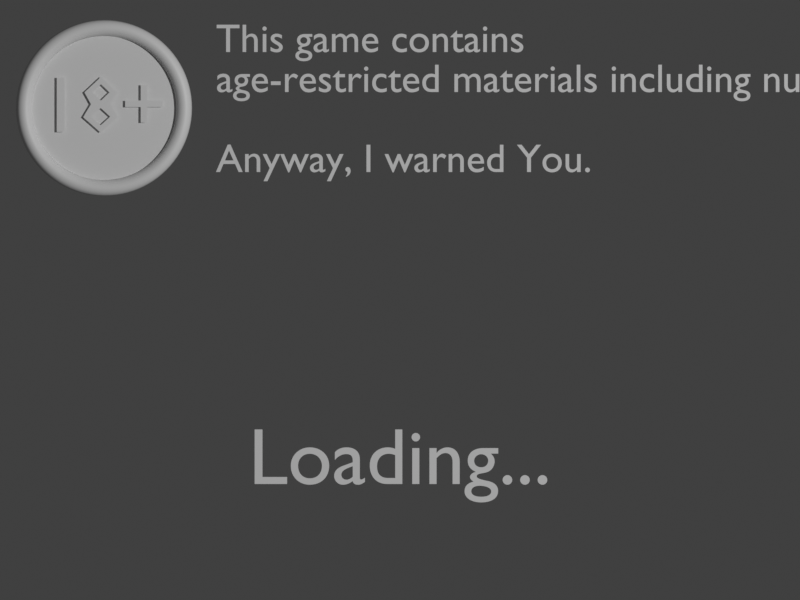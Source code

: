 # Source: loading.blend  (saved by Blender 3.6.14; exported with 4.5.12 LTS)
import bpy
from mathutils import Matrix  # noqa: F401  (used for matrix-valued properties, if any)

bpy.ops.wm.read_factory_settings(use_empty=True)
scene = bpy.context.scene
scene.name = 'Scene'

# ---- collections
col_collection = bpy.data.collections.new('Collection'); scene.collection.children.link(col_collection)
col_way_marker = bpy.data.collections.new('way_marker'); scene.collection.children.link(col_way_marker)
col_warning = bpy.data.collections.new('warning'); scene.collection.children.link(col_warning)

# ---- materials (node trees are filled in below, after node groups)
mat_red = bpy.data.materials.new('red')
mat_red.diffuse_color = (1.0, 0.0, 0.001308, 1.0)
mat_whie = bpy.data.materials.new('whie')
mat_whie.diffuse_color = (1.0, 1.0, 1.0, 1.0)
mat_black = bpy.data.materials.new('black')
mat_black.diffuse_color = (0.0, 0.0, 0.0, 1.0)

# ---- material node trees
mat_red.use_nodes = True; mat_red.node_tree.nodes.clear()
_N = mat_red.node_tree.nodes; _L = mat_red.node_tree.links
n0 = _N.new('ShaderNodeBsdfPrincipled'); n0.name = 'Principled BSDF'; n0.location = (10, 300)
n0.distribution = 'GGX'
n0.subsurface_method = 'RANDOM_WALK_SKIN'
n0.inputs[3].default_value = 1.45
n0.inputs[27].default_value = (0.0, 0.0, 0.0, 1.0)
n0.inputs[28].default_value = 1.0
n1 = _N.new('ShaderNodeOutputMaterial'); n1.name = 'Material Output'; n1.location = (300, 300)
_L.new(n0.outputs[0], n1.inputs[0])
n1.is_active_output = True
mat_whie.use_nodes = True; mat_whie.node_tree.nodes.clear()
_N = mat_whie.node_tree.nodes; _L = mat_whie.node_tree.links
n0 = _N.new('ShaderNodeBsdfPrincipled'); n0.name = 'Principled BSDF'; n0.location = (10, 300)
n0.distribution = 'GGX'
n0.subsurface_method = 'RANDOM_WALK_SKIN'
n0.inputs[3].default_value = 1.45
n0.inputs[27].default_value = (0.0, 0.0, 0.0, 1.0)
n0.inputs[28].default_value = 1.0
n1 = _N.new('ShaderNodeOutputMaterial'); n1.name = 'Material Output'; n1.location = (300, 300)
_L.new(n0.outputs[0], n1.inputs[0])
n1.is_active_output = True
mat_black.use_nodes = True; mat_black.node_tree.nodes.clear()
_N = mat_black.node_tree.nodes; _L = mat_black.node_tree.links
n0 = _N.new('ShaderNodeBsdfPrincipled'); n0.name = 'Principled BSDF'; n0.location = (10, 300)
n0.distribution = 'GGX'
n0.subsurface_method = 'RANDOM_WALK_SKIN'
n0.inputs[3].default_value = 1.45
n0.inputs[27].default_value = (0.0, 0.0, 0.0, 1.0)
n0.inputs[28].default_value = 1.0
n1 = _N.new('ShaderNodeOutputMaterial'); n1.name = 'Material Output'; n1.location = (300, 300)
_L.new(n0.outputs[0], n1.inputs[0])
n1.is_active_output = True

# ---- world
world_world = bpy.data.worlds.new('World'); scene.world = world_world
world_world.use_nodes = True; world_world.node_tree.nodes.clear()
_N = world_world.node_tree.nodes; _L = world_world.node_tree.links
n0 = _N.new('ShaderNodeOutputWorld'); n0.name = 'World Output'; n0.location = (300, 300)
n1 = _N.new('ShaderNodeBackground'); n1.name = 'Background'; n1.location = (10, 300)
n1.inputs[0].default_value = (0.05088, 0.05088, 0.05088, 1.0)
_L.new(n1.outputs[0], n0.inputs[0])
n0.is_active_output = True
world_world.color = (0.05088, 0.05088, 0.05088)
world_world.use_sun_shadow = False
world_world.sun_shadow_jitter_overblur = 0.0

# ---- cameras
cam_camera = bpy.data.cameras.new('Camera')
cam_camera.type = 'ORTHO'
cam_camera.clip_end = 100.0
cam_camera.ortho_scale = 1.0

# ---- lights
light_light = bpy.data.lights.new('Light', 'POINT')
light_light.transmission_factor = 0.0
light_light.energy = 1000.0
light_light.shadow_soft_size = 0.1
light_light.shadow_maximum_resolution = 0.006
light_light.use_absolute_resolution = True

# ---- curves / text
cu_beziercircle = bpy.data.curves.new('BezierCircle', 'CURVE')
cu_beziercircle.dimensions = '2D'
_sp = cu_beziercircle.splines.new('BEZIER'); _sp.bezier_points.add(3)
_sp.bezier_points.foreach_set('co', [-0.1, 0.0, 0.0, 0.0, 0.1, 0.0, 0.1, 0.0, 0.0, 0.0, -0.1, 0.0])
_sp.bezier_points.foreach_set('handle_left', [-0.1, -0.05521, 0.0, -0.05521, 0.1, 0.0, 0.1, 0.05521, 0.0, 0.05521, -0.1, 0.0])
_sp.bezier_points.foreach_set('handle_right', [-0.1, 0.05521, 0.0, 0.05521, 0.1, 0.0, 0.1, -0.05521, 0.0, -0.05521, -0.1, 0.0])
for _p, _l, _r in zip(_sp.bezier_points, ['AUTO', 'AUTO', 'AUTO', 'AUTO'], ['AUTO', 'AUTO', 'AUTO', 'AUTO']): _p.handle_left_type = _l; _p.handle_right_type = _r
_sp.order_u = 0
_sp.order_v = 0
_sp.resolution_u = 24
_sp.use_cyclic_u = True
cu_beziercircle.materials.append(mat_red)
cu_beziercircle.use_path = True
cu_beziercircle.bevel_depth = 0.01
cu_beziercircle.resolution_u = 24
cu_beziercircle_001 = bpy.data.curves.new('BezierCircle.001', 'CURVE')
cu_beziercircle_001.dimensions = '2D'
_sp = cu_beziercircle_001.splines.new('BEZIER'); _sp.bezier_points.add(3)
_sp.bezier_points.foreach_set('co', [-0.1, 0.0, 0.0, 0.0, 0.1, 0.0, 0.1, 0.0, 0.0, 0.0, -0.1, 0.0])
_sp.bezier_points.foreach_set('handle_left', [-0.1, -0.05521, 0.0, -0.05521, 0.1, 0.0, 0.1, 0.05521, 0.0, 0.05521, -0.1, 0.0])
_sp.bezier_points.foreach_set('handle_right', [-0.1, 0.05521, 0.0, 0.05521, 0.1, 0.0, 0.1, -0.05521, 0.0, -0.05521, -0.1, 0.0])
for _p, _l, _r in zip(_sp.bezier_points, ['AUTO', 'AUTO', 'AUTO', 'AUTO'], ['AUTO', 'AUTO', 'AUTO', 'AUTO']): _p.handle_left_type = _l; _p.handle_right_type = _r
_sp.order_u = 0
_sp.order_v = 0
_sp.use_cyclic_u = True
cu_beziercircle_001.materials.append(mat_whie)
cu_beziercircle_001.use_path = True
cu_beziercircle_001.fill_mode = 'BOTH'
txt_text = bpy.data.curves.new('Text', 'FONT')
txt_text.dimensions = '2D'
txt_text.body = '18+'
txt_text.materials.append(mat_black)
txt_text.resolution_u = 1
txt_text.align_x = 'CENTER'
txt_text.align_y = 'CENTER'
txt_text.size = 0.1
txt_text_003 = bpy.data.curves.new('Text.003', 'FONT')
txt_text_003.dimensions = '2D'
txt_text_003.body = 'This game contains\nage-restricted materials including nudity and explicit scenes with sexual activity...\n\nAnyway, I warned You.'
txt_text_003.materials.append(mat_whie)
txt_text_003.align_x = 'FLUSH'
txt_text_003.size = 0.05
txt_text_004 = bpy.data.curves.new('Text.004', 'FONT')
txt_text_004.dimensions = '2D'
txt_text_004.body = 'Loading...'
txt_text_004.materials.append(mat_whie)
txt_text_004.align_x = 'CENTER'
txt_text_004.align_y = 'CENTER'
txt_text_004.size = 0.1

# ---- objects
ob_light = bpy.data.objects.new('Light', light_light)
ob_camera = bpy.data.objects.new('Camera', cam_camera)
ob_beziercircle = bpy.data.objects.new('BezierCircle', cu_beziercircle)
ob_beziercircle_001 = bpy.data.objects.new('BezierCircle.001', cu_beziercircle_001)
ob_text = bpy.data.objects.new('Text', txt_text)
ob_text_002 = bpy.data.objects.new('Text.002', txt_text_003)
ob_text_003 = bpy.data.objects.new('Text.003', txt_text_004)

# ---- transforms, parenting, visibility, modifiers, constraints
ob_light.location = (4.076, 1.005, 5.904)
ob_light.rotation_euler = (0.6503, 0.05522, 1.866)
ob_light.lock_rotations_4d = False
ob_light.empty_display_type = 'ARROWS'
ob_light.color = (0.0, 0.0, 0.0, 0.0)
ob_light.lineart.crease_threshold = 0.0
ob_camera.location = (0.0, 0.0, 6.0)
ob_camera.lock_rotations_4d = False
ob_camera.empty_display_type = 'ARROWS'
ob_camera.color = (0.0, 0.0, 0.0, 0.0)
ob_camera.display_type = 'WIRE'
ob_camera.lineart.crease_threshold = 0.0
ob_beziercircle.location = (-0.37, 0.24, 0.0)
ob_beziercircle_001.location = (-0.37, 0.24, 0.0)
ob_text.location = (-0.37, 0.24, 0.004)
ob_text_002.location = (-0.23, 0.31, 0.0)
ob_text_003.location = (0.0, -0.2, 0.0)

# ---- collection membership
col_collection.objects.link(ob_light)
col_collection.objects.link(ob_camera)
col_way_marker.objects.link(ob_beziercircle)
col_way_marker.objects.link(ob_beziercircle_001)
col_way_marker.objects.link(ob_text)
col_warning.objects.link(ob_text_002)
col_warning.objects.link(ob_text_003)

# ---- scene / render settings (as saved in the file)
scene.camera = ob_camera
scene.frame_start = 1; scene.frame_end = 250; scene.frame_set(1)
scene.render.engine = 'BLENDER_WORKBENCH'
scene.render.image_settings.compression = 100
scene.render.resolution_x = 640
scene.render.resolution_y = 480
scene.render.film_transparent = True
scene.cycles.sampling_pattern = 'TABULATED_SOBOL'
scene.view_settings.view_transform = 'Standard'
bpy.context.view_layer.update()
